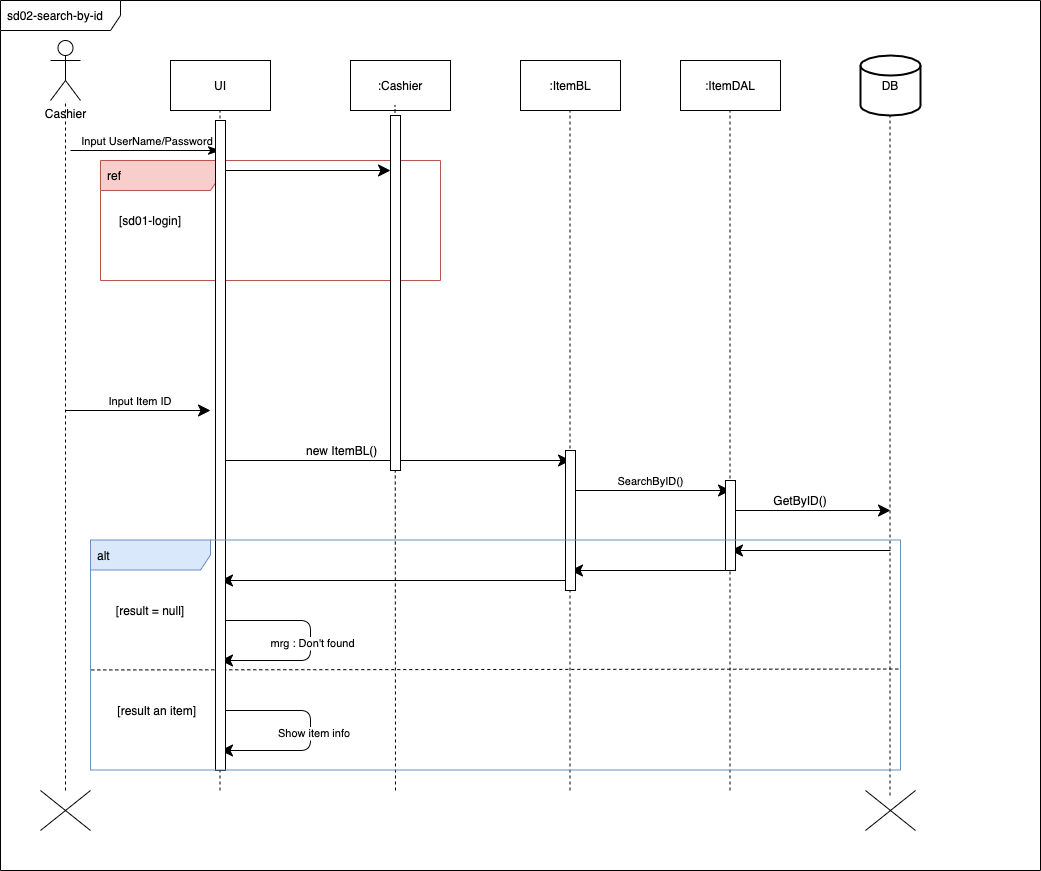

The diagram above was exported from draw.io. Its source (the exported page's mxGraphModel, read from the mxfile embedded in the PNG):
<mxGraphModel dx="946" dy="1786" grid="1" gridSize="10" guides="1" tooltips="1" connect="1" arrows="1" fold="1" page="1" pageScale="1" pageWidth="827" pageHeight="1169" math="0" shadow="0">
  <root>
    <mxCell id="TfBfieif8tlhVHPHagRO-0" />
    <mxCell id="TfBfieif8tlhVHPHagRO-1" parent="TfBfieif8tlhVHPHagRO-0" />
    <mxCell id="rCFKlUaHr2X2vizxZS9m-0" value="sd02-search-by-id" style="shape=umlFrame;whiteSpace=wrap;html=1;width=120;height=30;boundedLbl=1;verticalAlign=middle;align=left;spacingLeft=5;" parent="TfBfieif8tlhVHPHagRO-1" vertex="1">
      <mxGeometry x="10" y="-70" width="1040" height="870" as="geometry" />
    </mxCell>
    <mxCell id="rCFKlUaHr2X2vizxZS9m-1" value="Cashier" style="shape=umlActor;verticalLabelPosition=bottom;verticalAlign=top;html=1;outlineConnect=0;" parent="TfBfieif8tlhVHPHagRO-1" vertex="1">
      <mxGeometry x="60" y="-30" width="30" height="60" as="geometry" />
    </mxCell>
    <mxCell id="rCFKlUaHr2X2vizxZS9m-2" value="UI" style="rounded=0;whiteSpace=wrap;html=1;" parent="TfBfieif8tlhVHPHagRO-1" vertex="1">
      <mxGeometry x="180" y="-10" width="100" height="50" as="geometry" />
    </mxCell>
    <mxCell id="rCFKlUaHr2X2vizxZS9m-3" value=":ItemDAL" style="rounded=0;whiteSpace=wrap;html=1;" parent="TfBfieif8tlhVHPHagRO-1" vertex="1">
      <mxGeometry x="690" y="-10" width="100" height="50" as="geometry" />
    </mxCell>
    <mxCell id="rCFKlUaHr2X2vizxZS9m-4" value=":ItemBL" style="rounded=0;whiteSpace=wrap;html=1;" parent="TfBfieif8tlhVHPHagRO-1" vertex="1">
      <mxGeometry x="530" y="-10" width="100" height="50" as="geometry" />
    </mxCell>
    <mxCell id="rCFKlUaHr2X2vizxZS9m-5" value=":Cashier" style="rounded=0;whiteSpace=wrap;html=1;" parent="TfBfieif8tlhVHPHagRO-1" vertex="1">
      <mxGeometry x="360" y="-10" width="100" height="50" as="geometry" />
    </mxCell>
    <mxCell id="rCFKlUaHr2X2vizxZS9m-6" value="DB" style="strokeWidth=2;html=1;shape=mxgraph.flowchart.database;whiteSpace=wrap;" parent="TfBfieif8tlhVHPHagRO-1" vertex="1">
      <mxGeometry x="870" y="-15" width="60" height="60" as="geometry" />
    </mxCell>
    <mxCell id="rCFKlUaHr2X2vizxZS9m-7" value="" style="endArrow=none;dashed=1;html=1;endSize=10;startArrow=none;" parent="TfBfieif8tlhVHPHagRO-1" source="rCFKlUaHr2X2vizxZS9m-13" target="rCFKlUaHr2X2vizxZS9m-1" edge="1">
      <mxGeometry width="50" height="50" relative="1" as="geometry">
        <mxPoint x="75" y="720" as="sourcePoint" />
        <mxPoint x="510" y="200" as="targetPoint" />
      </mxGeometry>
    </mxCell>
    <mxCell id="rCFKlUaHr2X2vizxZS9m-8" value="" style="endArrow=none;dashed=1;html=1;endSize=10;" parent="TfBfieif8tlhVHPHagRO-1" edge="1">
      <mxGeometry width="50" height="50" relative="1" as="geometry">
        <mxPoint x="229.5" y="720" as="sourcePoint" />
        <mxPoint x="229.5" y="40" as="targetPoint" />
      </mxGeometry>
    </mxCell>
    <mxCell id="rCFKlUaHr2X2vizxZS9m-9" value="" style="endArrow=none;dashed=1;html=1;endSize=10;startArrow=none;" parent="TfBfieif8tlhVHPHagRO-1" edge="1">
      <mxGeometry width="50" height="50" relative="1" as="geometry">
        <mxPoint x="405" y="720" as="sourcePoint" />
        <mxPoint x="404.5" y="35" as="targetPoint" />
      </mxGeometry>
    </mxCell>
    <mxCell id="rCFKlUaHr2X2vizxZS9m-10" value="" style="endArrow=none;dashed=1;html=1;endSize=10;" parent="TfBfieif8tlhVHPHagRO-1" edge="1">
      <mxGeometry width="50" height="50" relative="1" as="geometry">
        <mxPoint x="579.5" y="720" as="sourcePoint" />
        <mxPoint x="579.5" y="40" as="targetPoint" />
      </mxGeometry>
    </mxCell>
    <mxCell id="rCFKlUaHr2X2vizxZS9m-11" value="" style="endArrow=none;dashed=1;html=1;endSize=10;" parent="TfBfieif8tlhVHPHagRO-1" edge="1">
      <mxGeometry width="50" height="50" relative="1" as="geometry">
        <mxPoint x="739.5" y="720" as="sourcePoint" />
        <mxPoint x="739.5" y="40" as="targetPoint" />
      </mxGeometry>
    </mxCell>
    <mxCell id="rCFKlUaHr2X2vizxZS9m-12" value="" style="endArrow=none;dashed=1;html=1;endSize=10;" parent="TfBfieif8tlhVHPHagRO-1" edge="1">
      <mxGeometry width="50" height="50" relative="1" as="geometry">
        <mxPoint x="899.5" y="725" as="sourcePoint" />
        <mxPoint x="899.5" y="45" as="targetPoint" />
      </mxGeometry>
    </mxCell>
    <mxCell id="rCFKlUaHr2X2vizxZS9m-13" value="" style="shape=umlDestroy;" parent="TfBfieif8tlhVHPHagRO-1" vertex="1">
      <mxGeometry x="50" y="720" width="50" height="40" as="geometry" />
    </mxCell>
    <mxCell id="rCFKlUaHr2X2vizxZS9m-14" value="" style="shape=umlDestroy;" parent="TfBfieif8tlhVHPHagRO-1" vertex="1">
      <mxGeometry x="875" y="720" width="50" height="40" as="geometry" />
    </mxCell>
    <mxCell id="rCFKlUaHr2X2vizxZS9m-15" value="&amp;nbsp;Input UserName/Password" style="html=1;verticalAlign=bottom;labelBackgroundColor=none;endArrow=classicThin;endFill=1;endSize=10;" parent="TfBfieif8tlhVHPHagRO-1" edge="1">
      <mxGeometry width="160" relative="1" as="geometry">
        <mxPoint x="80" y="80" as="sourcePoint" />
        <mxPoint x="230" y="80" as="targetPoint" />
      </mxGeometry>
    </mxCell>
    <mxCell id="rCFKlUaHr2X2vizxZS9m-16" value="" style="html=1;verticalAlign=bottom;labelBackgroundColor=none;endArrow=classic;endFill=1;endSize=10;" parent="TfBfieif8tlhVHPHagRO-1" edge="1">
      <mxGeometry width="160" relative="1" as="geometry">
        <mxPoint x="230" y="100" as="sourcePoint" />
        <mxPoint x="400" y="100" as="targetPoint" />
      </mxGeometry>
    </mxCell>
    <mxCell id="rCFKlUaHr2X2vizxZS9m-22" value="ref" style="shape=umlFrame;whiteSpace=wrap;html=1;width=120;height=30;boundedLbl=1;verticalAlign=middle;align=left;spacingLeft=5;fillColor=#f8cecc;strokeColor=#b85450;" parent="TfBfieif8tlhVHPHagRO-1" vertex="1">
      <mxGeometry x="110" y="90" width="340" height="120" as="geometry" />
    </mxCell>
    <mxCell id="rCFKlUaHr2X2vizxZS9m-23" value="[sd01-login]" style="text;html=1;strokeColor=none;fillColor=none;align=center;verticalAlign=middle;whiteSpace=wrap;rounded=0;" parent="TfBfieif8tlhVHPHagRO-1" vertex="1">
      <mxGeometry x="120" y="140" width="80" height="20" as="geometry" />
    </mxCell>
    <mxCell id="rCFKlUaHr2X2vizxZS9m-24" value="" style="html=1;verticalAlign=bottom;labelBackgroundColor=none;endArrow=classic;endFill=1;endSize=10;" parent="TfBfieif8tlhVHPHagRO-1" edge="1">
      <mxGeometry width="160" relative="1" as="geometry">
        <mxPoint x="230" y="390" as="sourcePoint" />
        <mxPoint x="580" y="390" as="targetPoint" />
      </mxGeometry>
    </mxCell>
    <mxCell id="rCFKlUaHr2X2vizxZS9m-25" value="&amp;nbsp;new ItemBL()" style="text;html=1;strokeColor=none;fillColor=none;align=center;verticalAlign=middle;whiteSpace=wrap;rounded=0;" parent="TfBfieif8tlhVHPHagRO-1" vertex="1">
      <mxGeometry x="300" y="370" width="100" height="20" as="geometry" />
    </mxCell>
    <mxCell id="rCFKlUaHr2X2vizxZS9m-26" value="SearchByID()" style="html=1;verticalAlign=bottom;labelBackgroundColor=none;endArrow=classic;endFill=1;endSize=10;" parent="TfBfieif8tlhVHPHagRO-1" edge="1">
      <mxGeometry width="160" relative="1" as="geometry">
        <mxPoint x="580" y="420" as="sourcePoint" />
        <mxPoint x="740" y="420" as="targetPoint" />
      </mxGeometry>
    </mxCell>
    <mxCell id="rCFKlUaHr2X2vizxZS9m-27" value="" style="html=1;verticalAlign=bottom;labelBackgroundColor=none;endArrow=classic;endFill=1;endSize=10;" parent="TfBfieif8tlhVHPHagRO-1" edge="1">
      <mxGeometry width="160" relative="1" as="geometry">
        <mxPoint x="740" y="440" as="sourcePoint" />
        <mxPoint x="900" y="440" as="targetPoint" />
      </mxGeometry>
    </mxCell>
    <mxCell id="rCFKlUaHr2X2vizxZS9m-28" value="GetByID()" style="text;html=1;strokeColor=none;fillColor=none;align=center;verticalAlign=middle;whiteSpace=wrap;rounded=0;" parent="TfBfieif8tlhVHPHagRO-1" vertex="1">
      <mxGeometry x="790" y="420" width="40" height="20" as="geometry" />
    </mxCell>
    <mxCell id="rCFKlUaHr2X2vizxZS9m-29" value="" style="html=1;verticalAlign=bottom;labelBackgroundColor=none;endArrow=classic;endFill=1;endSize=10;" parent="TfBfieif8tlhVHPHagRO-1" edge="1">
      <mxGeometry width="160" relative="1" as="geometry">
        <mxPoint x="900" y="480" as="sourcePoint" />
        <mxPoint x="740" y="480" as="targetPoint" />
      </mxGeometry>
    </mxCell>
    <mxCell id="rCFKlUaHr2X2vizxZS9m-30" value="" style="html=1;verticalAlign=bottom;labelBackgroundColor=none;endArrow=classic;endFill=1;endSize=10;" parent="TfBfieif8tlhVHPHagRO-1" edge="1">
      <mxGeometry width="160" relative="1" as="geometry">
        <mxPoint x="740" y="500" as="sourcePoint" />
        <mxPoint x="580" y="500" as="targetPoint" />
      </mxGeometry>
    </mxCell>
    <mxCell id="rCFKlUaHr2X2vizxZS9m-31" value="" style="html=1;verticalAlign=bottom;labelBackgroundColor=none;endArrow=classic;endFill=1;endSize=10;" parent="TfBfieif8tlhVHPHagRO-1" edge="1">
      <mxGeometry width="160" relative="1" as="geometry">
        <mxPoint x="580" y="510" as="sourcePoint" />
        <mxPoint x="230" y="510" as="targetPoint" />
      </mxGeometry>
    </mxCell>
    <mxCell id="rCFKlUaHr2X2vizxZS9m-32" value="" style="html=1;verticalAlign=bottom;labelBackgroundColor=none;endArrow=classic;endFill=1;endSize=10;" parent="TfBfieif8tlhVHPHagRO-1" edge="1">
      <mxGeometry width="160" relative="1" as="geometry">
        <mxPoint x="230" y="550" as="sourcePoint" />
        <mxPoint x="230" y="590" as="targetPoint" />
        <Array as="points">
          <mxPoint x="320" y="550" />
          <mxPoint x="320" y="590" />
        </Array>
      </mxGeometry>
    </mxCell>
    <mxCell id="rCFKlUaHr2X2vizxZS9m-33" value="mrg : Don't found" style="edgeLabel;html=1;align=center;verticalAlign=middle;resizable=0;points=[];" parent="rCFKlUaHr2X2vizxZS9m-32" vertex="1" connectable="0">
      <mxGeometry x="0.0182" y="1" relative="1" as="geometry">
        <mxPoint as="offset" />
      </mxGeometry>
    </mxCell>
    <mxCell id="rCFKlUaHr2X2vizxZS9m-34" value="" style="html=1;verticalAlign=bottom;labelBackgroundColor=none;endArrow=classic;endFill=1;endSize=10;" parent="TfBfieif8tlhVHPHagRO-1" edge="1">
      <mxGeometry width="160" relative="1" as="geometry">
        <mxPoint x="230" y="640" as="sourcePoint" />
        <mxPoint x="230" y="680" as="targetPoint" />
        <Array as="points">
          <mxPoint x="320" y="640" />
          <mxPoint x="320" y="680" />
        </Array>
      </mxGeometry>
    </mxCell>
    <mxCell id="rCFKlUaHr2X2vizxZS9m-35" value="&amp;nbsp;Show item info" style="edgeLabel;html=1;align=center;verticalAlign=middle;resizable=0;points=[];" parent="rCFKlUaHr2X2vizxZS9m-34" vertex="1" connectable="0">
      <mxGeometry x="0.0182" y="1" relative="1" as="geometry">
        <mxPoint as="offset" />
      </mxGeometry>
    </mxCell>
    <mxCell id="rCFKlUaHr2X2vizxZS9m-37" value="" style="endArrow=none;dashed=1;html=1;endSize=10;exitX=0.001;exitY=0.565;exitDx=0;exitDy=0;exitPerimeter=0;entryX=1.001;entryY=0.561;entryDx=0;entryDy=0;entryPerimeter=0;" parent="TfBfieif8tlhVHPHagRO-1" source="rCFKlUaHr2X2vizxZS9m-36" target="rCFKlUaHr2X2vizxZS9m-36" edge="1">
      <mxGeometry width="50" height="50" relative="1" as="geometry">
        <mxPoint x="460" y="500" as="sourcePoint" />
        <mxPoint x="510" y="450" as="targetPoint" />
      </mxGeometry>
    </mxCell>
    <mxCell id="rCFKlUaHr2X2vizxZS9m-38" value="[result = null]" style="text;html=1;strokeColor=none;fillColor=none;align=center;verticalAlign=middle;whiteSpace=wrap;rounded=0;" parent="TfBfieif8tlhVHPHagRO-1" vertex="1">
      <mxGeometry x="120" y="530" width="80" height="20" as="geometry" />
    </mxCell>
    <mxCell id="rCFKlUaHr2X2vizxZS9m-39" value="&amp;nbsp;[result an item]" style="text;html=1;strokeColor=none;fillColor=none;align=center;verticalAlign=middle;whiteSpace=wrap;rounded=0;" parent="TfBfieif8tlhVHPHagRO-1" vertex="1">
      <mxGeometry x="120" y="630" width="90" height="20" as="geometry" />
    </mxCell>
    <mxCell id="rCFKlUaHr2X2vizxZS9m-40" value="" style="html=1;points=[];perimeter=orthogonalPerimeter;" parent="TfBfieif8tlhVHPHagRO-1" vertex="1">
      <mxGeometry x="225" y="50" width="10" height="650" as="geometry" />
    </mxCell>
    <mxCell id="rCFKlUaHr2X2vizxZS9m-41" value="" style="html=1;points=[];perimeter=orthogonalPerimeter;" parent="TfBfieif8tlhVHPHagRO-1" vertex="1">
      <mxGeometry x="400" y="45" width="10" height="355" as="geometry" />
    </mxCell>
    <mxCell id="rCFKlUaHr2X2vizxZS9m-42" value="" style="html=1;points=[];perimeter=orthogonalPerimeter;" parent="TfBfieif8tlhVHPHagRO-1" vertex="1">
      <mxGeometry x="575" y="380" width="10" height="140" as="geometry" />
    </mxCell>
    <mxCell id="rCFKlUaHr2X2vizxZS9m-43" value="" style="html=1;points=[];perimeter=orthogonalPerimeter;" parent="TfBfieif8tlhVHPHagRO-1" vertex="1">
      <mxGeometry x="735" y="410" width="10" height="90" as="geometry" />
    </mxCell>
    <mxCell id="rCFKlUaHr2X2vizxZS9m-44" value="&amp;nbsp;Input Item ID" style="html=1;verticalAlign=bottom;labelBackgroundColor=none;endArrow=classic;endFill=1;endSize=10;" parent="TfBfieif8tlhVHPHagRO-1" edge="1">
      <mxGeometry width="160" relative="1" as="geometry">
        <mxPoint x="75" y="340" as="sourcePoint" />
        <mxPoint x="220" y="340" as="targetPoint" />
      </mxGeometry>
    </mxCell>
    <mxCell id="rCFKlUaHr2X2vizxZS9m-36" value="alt" style="shape=umlFrame;whiteSpace=wrap;html=1;width=120;height=30;boundedLbl=1;verticalAlign=middle;align=left;spacingLeft=5;fillColor=#dae8fc;strokeColor=#6c8ebf;" parent="TfBfieif8tlhVHPHagRO-1" vertex="1">
      <mxGeometry x="100" y="469.5" width="810" height="230" as="geometry" />
    </mxCell>
  </root>
</mxGraphModel>